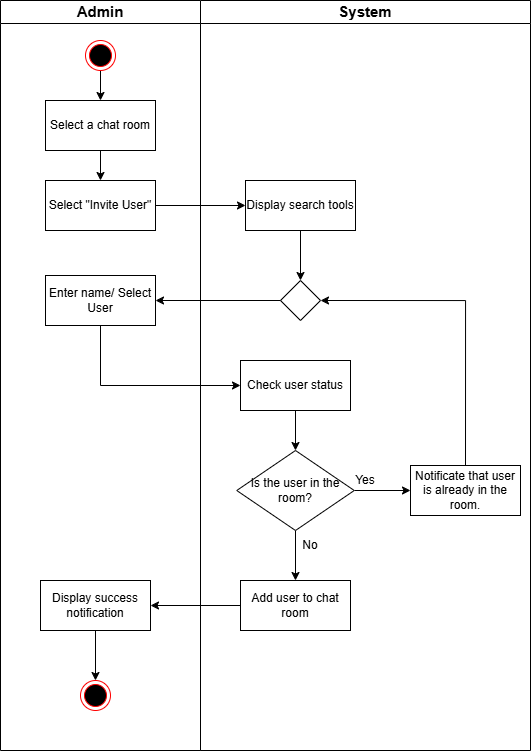

The diagram above was exported from draw.io. Its source (the exported page's mxGraphModel, read from the mxfile embedded in the PNG):
<mxGraphModel dx="1212" dy="773" grid="1" gridSize="10" guides="1" tooltips="1" connect="1" arrows="1" fold="1" page="1" pageScale="1" pageWidth="827" pageHeight="1169" math="0" shadow="0">
  <root>
    <mxCell id="0" />
    <mxCell id="1" parent="0" />
    <mxCell id="sdux3vzYvSdj4DFW9zVj-1" parent="1" style="swimlane;whiteSpace=wrap;html=1;fontSize=15;" value="Admin" vertex="1">
      <mxGeometry height="750" width="200" x="110" y="40" as="geometry" />
    </mxCell>
    <mxCell id="sdux3vzYvSdj4DFW9zVj-8" edge="1" parent="sdux3vzYvSdj4DFW9zVj-1" source="sdux3vzYvSdj4DFW9zVj-4" style="edgeStyle=orthogonalEdgeStyle;rounded=0;orthogonalLoop=1;jettySize=auto;html=1;exitX=0.5;exitY=1;exitDx=0;exitDy=0;" target="sdux3vzYvSdj4DFW9zVj-5">
      <mxGeometry relative="1" as="geometry" />
    </mxCell>
    <mxCell id="sdux3vzYvSdj4DFW9zVj-4" parent="sdux3vzYvSdj4DFW9zVj-1" style="ellipse;html=1;shape=endState;fillColor=#000000;strokeColor=#ff0000;" value="" vertex="1">
      <mxGeometry height="30" width="30" x="85" y="40" as="geometry" />
    </mxCell>
    <mxCell id="sdux3vzYvSdj4DFW9zVj-7" edge="1" parent="sdux3vzYvSdj4DFW9zVj-1" source="sdux3vzYvSdj4DFW9zVj-5" style="edgeStyle=orthogonalEdgeStyle;rounded=0;orthogonalLoop=1;jettySize=auto;html=1;exitX=0.5;exitY=1;exitDx=0;exitDy=0;" target="sdux3vzYvSdj4DFW9zVj-6">
      <mxGeometry relative="1" as="geometry" />
    </mxCell>
    <mxCell id="sdux3vzYvSdj4DFW9zVj-5" parent="sdux3vzYvSdj4DFW9zVj-1" style="html=1;whiteSpace=wrap;" value="Select a chat room" vertex="1">
      <mxGeometry height="50" width="110" x="45" y="100" as="geometry" />
    </mxCell>
    <mxCell id="sdux3vzYvSdj4DFW9zVj-6" parent="sdux3vzYvSdj4DFW9zVj-1" style="html=1;whiteSpace=wrap;" value="Select &quot;Invite User&quot;" vertex="1">
      <mxGeometry height="50" width="110" x="45" y="180" as="geometry" />
    </mxCell>
    <mxCell id="sdux3vzYvSdj4DFW9zVj-14" parent="sdux3vzYvSdj4DFW9zVj-1" style="html=1;whiteSpace=wrap;" value="Enter name/ Select User" vertex="1">
      <mxGeometry height="50" width="110" x="45" y="275" as="geometry" />
    </mxCell>
    <mxCell id="sdux3vzYvSdj4DFW9zVj-31" edge="1" parent="sdux3vzYvSdj4DFW9zVj-1" source="sdux3vzYvSdj4DFW9zVj-28" style="edgeStyle=orthogonalEdgeStyle;rounded=0;orthogonalLoop=1;jettySize=auto;html=1;exitX=0.5;exitY=1;exitDx=0;exitDy=0;entryX=0.5;entryY=0;entryDx=0;entryDy=0;" target="sdux3vzYvSdj4DFW9zVj-29">
      <mxGeometry relative="1" as="geometry" />
    </mxCell>
    <mxCell id="sdux3vzYvSdj4DFW9zVj-28" parent="sdux3vzYvSdj4DFW9zVj-1" style="html=1;whiteSpace=wrap;" value="Display success notification" vertex="1">
      <mxGeometry height="50" width="110" x="40" y="580" as="geometry" />
    </mxCell>
    <mxCell id="sdux3vzYvSdj4DFW9zVj-29" parent="sdux3vzYvSdj4DFW9zVj-1" style="ellipse;html=1;shape=endState;fillColor=#000000;strokeColor=#ff0000;" value="" vertex="1">
      <mxGeometry height="30" width="30" x="80" y="680" as="geometry" />
    </mxCell>
    <mxCell id="sdux3vzYvSdj4DFW9zVj-2" parent="1" style="swimlane;whiteSpace=wrap;html=1;fontSize=15;" value="System" vertex="1">
      <mxGeometry height="750" width="330" x="310" y="40" as="geometry" />
    </mxCell>
    <mxCell id="sdux3vzYvSdj4DFW9zVj-12" edge="1" parent="sdux3vzYvSdj4DFW9zVj-2" source="sdux3vzYvSdj4DFW9zVj-9" style="edgeStyle=orthogonalEdgeStyle;rounded=0;orthogonalLoop=1;jettySize=auto;html=1;exitX=0.5;exitY=1;exitDx=0;exitDy=0;entryX=0.5;entryY=0;entryDx=0;entryDy=0;" target="sdux3vzYvSdj4DFW9zVj-11">
      <mxGeometry relative="1" as="geometry" />
    </mxCell>
    <mxCell id="sdux3vzYvSdj4DFW9zVj-9" parent="sdux3vzYvSdj4DFW9zVj-2" style="html=1;whiteSpace=wrap;" value="Display search tools" vertex="1">
      <mxGeometry height="50" width="110" x="45" y="180" as="geometry" />
    </mxCell>
    <mxCell id="sdux3vzYvSdj4DFW9zVj-11" parent="sdux3vzYvSdj4DFW9zVj-2" style="rhombus;whiteSpace=wrap;html=1;" value="" vertex="1">
      <mxGeometry height="40" width="40" x="80" y="280" as="geometry" />
    </mxCell>
    <mxCell id="sdux3vzYvSdj4DFW9zVj-19" edge="1" parent="sdux3vzYvSdj4DFW9zVj-2" source="sdux3vzYvSdj4DFW9zVj-16" style="edgeStyle=orthogonalEdgeStyle;rounded=0;orthogonalLoop=1;jettySize=auto;html=1;exitX=0.5;exitY=1;exitDx=0;exitDy=0;entryX=0.5;entryY=0;entryDx=0;entryDy=0;" target="sdux3vzYvSdj4DFW9zVj-18">
      <mxGeometry relative="1" as="geometry" />
    </mxCell>
    <mxCell id="sdux3vzYvSdj4DFW9zVj-16" parent="sdux3vzYvSdj4DFW9zVj-2" style="html=1;whiteSpace=wrap;" value="Check user status" vertex="1">
      <mxGeometry height="50" width="110" x="40" y="360" as="geometry" />
    </mxCell>
    <mxCell id="sdux3vzYvSdj4DFW9zVj-21" edge="1" parent="sdux3vzYvSdj4DFW9zVj-2" source="sdux3vzYvSdj4DFW9zVj-18" style="edgeStyle=orthogonalEdgeStyle;rounded=0;orthogonalLoop=1;jettySize=auto;html=1;exitX=1;exitY=0.5;exitDx=0;exitDy=0;entryX=0;entryY=0.5;entryDx=0;entryDy=0;" target="sdux3vzYvSdj4DFW9zVj-23">
      <mxGeometry relative="1" as="geometry">
        <mxPoint x="200" y="490" as="targetPoint" />
      </mxGeometry>
    </mxCell>
    <mxCell id="sdux3vzYvSdj4DFW9zVj-26" edge="1" parent="sdux3vzYvSdj4DFW9zVj-2" source="sdux3vzYvSdj4DFW9zVj-18" style="edgeStyle=orthogonalEdgeStyle;rounded=0;orthogonalLoop=1;jettySize=auto;html=1;exitX=0.5;exitY=1;exitDx=0;exitDy=0;" target="sdux3vzYvSdj4DFW9zVj-25">
      <mxGeometry relative="1" as="geometry" />
    </mxCell>
    <mxCell id="sdux3vzYvSdj4DFW9zVj-18" parent="sdux3vzYvSdj4DFW9zVj-2" style="rhombus;whiteSpace=wrap;html=1;" value="Is the user in the room?" vertex="1">
      <mxGeometry height="80" width="117.5" x="36.25" y="450" as="geometry" />
    </mxCell>
    <mxCell id="sdux3vzYvSdj4DFW9zVj-22" parent="sdux3vzYvSdj4DFW9zVj-2" style="text;html=1;whiteSpace=wrap;strokeColor=none;fillColor=none;align=center;verticalAlign=middle;rounded=0;" value="Yes" vertex="1">
      <mxGeometry height="30" width="60" x="135" y="465" as="geometry" />
    </mxCell>
    <mxCell id="sdux3vzYvSdj4DFW9zVj-24" edge="1" parent="sdux3vzYvSdj4DFW9zVj-2" source="sdux3vzYvSdj4DFW9zVj-23" style="edgeStyle=orthogonalEdgeStyle;rounded=0;orthogonalLoop=1;jettySize=auto;html=1;exitX=0.5;exitY=0;exitDx=0;exitDy=0;entryX=1;entryY=0.5;entryDx=0;entryDy=0;" target="sdux3vzYvSdj4DFW9zVj-11">
      <mxGeometry relative="1" as="geometry">
        <mxPoint x="265.2857142857142" y="300" as="targetPoint" />
      </mxGeometry>
    </mxCell>
    <mxCell id="sdux3vzYvSdj4DFW9zVj-23" parent="sdux3vzYvSdj4DFW9zVj-2" style="html=1;whiteSpace=wrap;" value="Notificate that user is already in the room." vertex="1">
      <mxGeometry height="50" width="110" x="210" y="465" as="geometry" />
    </mxCell>
    <mxCell id="sdux3vzYvSdj4DFW9zVj-25" parent="sdux3vzYvSdj4DFW9zVj-2" style="html=1;whiteSpace=wrap;" value="Add user to chat room" vertex="1">
      <mxGeometry height="50" width="110" x="40" y="580" as="geometry" />
    </mxCell>
    <mxCell id="sdux3vzYvSdj4DFW9zVj-27" parent="sdux3vzYvSdj4DFW9zVj-2" style="text;html=1;whiteSpace=wrap;strokeColor=none;fillColor=none;align=center;verticalAlign=middle;rounded=0;" value="No" vertex="1">
      <mxGeometry height="30" width="60" x="80" y="530" as="geometry" />
    </mxCell>
    <mxCell id="sdux3vzYvSdj4DFW9zVj-10" edge="1" parent="1" source="sdux3vzYvSdj4DFW9zVj-6" style="edgeStyle=orthogonalEdgeStyle;rounded=0;orthogonalLoop=1;jettySize=auto;html=1;exitX=1;exitY=0.5;exitDx=0;exitDy=0;entryX=0;entryY=0.5;entryDx=0;entryDy=0;" target="sdux3vzYvSdj4DFW9zVj-9">
      <mxGeometry relative="1" as="geometry" />
    </mxCell>
    <mxCell id="sdux3vzYvSdj4DFW9zVj-15" edge="1" parent="1" source="sdux3vzYvSdj4DFW9zVj-11" style="edgeStyle=orthogonalEdgeStyle;rounded=0;orthogonalLoop=1;jettySize=auto;html=1;exitX=0;exitY=0.5;exitDx=0;exitDy=0;entryX=1;entryY=0.5;entryDx=0;entryDy=0;" target="sdux3vzYvSdj4DFW9zVj-14">
      <mxGeometry relative="1" as="geometry" />
    </mxCell>
    <mxCell id="sdux3vzYvSdj4DFW9zVj-17" edge="1" parent="1" source="sdux3vzYvSdj4DFW9zVj-14" style="edgeStyle=orthogonalEdgeStyle;rounded=0;orthogonalLoop=1;jettySize=auto;html=1;exitX=0.5;exitY=1;exitDx=0;exitDy=0;entryX=0;entryY=0.5;entryDx=0;entryDy=0;" target="sdux3vzYvSdj4DFW9zVj-16">
      <mxGeometry relative="1" as="geometry" />
    </mxCell>
    <mxCell id="sdux3vzYvSdj4DFW9zVj-30" edge="1" parent="1" source="sdux3vzYvSdj4DFW9zVj-25" style="edgeStyle=orthogonalEdgeStyle;rounded=0;orthogonalLoop=1;jettySize=auto;html=1;exitX=0;exitY=0.5;exitDx=0;exitDy=0;entryX=1;entryY=0.5;entryDx=0;entryDy=0;" target="sdux3vzYvSdj4DFW9zVj-28">
      <mxGeometry relative="1" as="geometry" />
    </mxCell>
  </root>
</mxGraphModel>